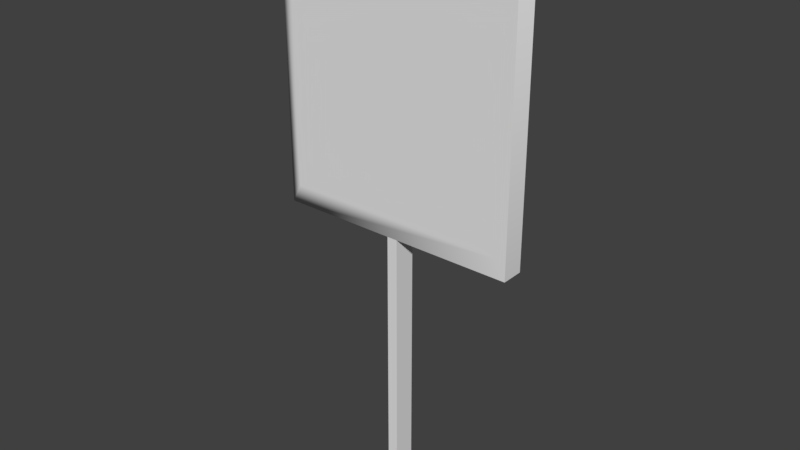 # Source: sign.blend  (saved by Blender 3.6.11; exported with 4.5.12 LTS)
import bpy
from mathutils import Matrix  # noqa: F401  (used for matrix-valued properties, if any)

bpy.ops.wm.read_factory_settings(use_empty=True)
scene = bpy.context.scene
scene.name = 'Scene'

# ---- collections
col_collection_1 = bpy.data.collections.new('Collection 1'); scene.collection.children.link(col_collection_1)

# ---- world
world_world = bpy.data.worlds.new('World'); scene.world = world_world
world_world.color = (0.05088, 0.05088, 0.05088)
world_world.use_sun_shadow = False
world_world.sun_shadow_jitter_overblur = 0.0
world_world.cycles.sampling_method = 'MANUAL'

# ---- meshes
me_plane_001 = bpy.data.meshes.new('Plane.001')
me_plane_001.from_pydata([(-0.05959, -0.05683, 0.0), (-0.05959, -0.05683, 1.451), (-0.05959, 0.05683, 0.0), (-0.05959, 0.05683, 1.451), (0.05959, -0.05683, 0.0), (0.05959, -0.05683, 1.451), (0.05959, 0.05683, 0.0), (0.05959, 0.05683, 1.451), (0.05959, -1.307, 1.451), (-0.05959, -1.307, 1.451), (0.05959, -1.307, 3.001), (-0.05959, -1.307, 3.001), (0.05959, 1.307, 3.001), (-0.05959, 1.307, 3.001), (0.05959, 1.307, 1.451), (-0.05959, 1.307, 1.451), (-0.05959, 1.207, 2.901), (-0.05959, 1.207, 1.551), (-0.05959, -1.307, 3.001), (-0.05959, -1.207, 2.901), (-0.05959, -1.307, 1.451), (-0.05959, -1.207, 1.551), (-0.05959, 1.207, 2.901), (-0.05959, 1.207, 1.551), (-0.05959, -1.207, 2.901), (-0.05959, -1.207, 1.551), (-0.05959, -0.05683, 0.0), (-0.05959, -0.05683, 1.451), (-0.05959, 0.05683, 0.0), (-0.05959, 0.05683, 1.451)], [], [(2, 3, 7, 6), (1, 0, 4, 5), (9, 8, 10, 11), (11, 10, 12, 13), (13, 12, 14, 15), (13, 15, 17, 16), (13, 16, 19, 18), (18, 19, 21, 20), (15, 20, 21, 17), (23, 25, 24, 22), (26, 27, 29, 28)])
me_plane_001.polygons.foreach_set('use_smooth', [True] * 11)
_ca = me_plane_001.color_attributes.new('Col', 'BYTE_COLOR', 'CORNER')
_ca.data.foreach_set('color', [1.0, 1.0, 1.0, 1.0, 1.0, 1.0, 1.0, 1.0, 1.0, 1.0, 1.0, 1.0, 1.0, 1.0, 1.0, 1.0, 1.0, 1.0, 1.0, 1.0, 1.0, 1.0, 1.0, 1.0, 1.0, 1.0, 1.0, 1.0, 1.0, 1.0, 1.0, 1.0, 1.0, 1.0, 1.0, 1.0, 1.0, 1.0, 1.0, 1.0, 1.0, 1.0, 1.0, 1.0, 1.0, 1.0, 1.0, 1.0, 1.0, 1.0, 1.0, 1.0, 1.0, 1.0, 1.0, 1.0, 0.1195, 0.1195, 0.1195, 1.0, 0.1195, 0.1195, 0.1195, 1.0, 0.1195, 0.1195, 0.1195, 1.0, 0.1195, 0.1195, 0.1195, 1.0, 0.1195, 0.1195, 0.1195, 1.0, 0.1195, 0.1195, 0.1195, 1.0, 0.1195, 0.1195, 0.1195, 1.0, 0.1195, 0.1195, 0.1195, 1.0, 0.1195, 0.1195, 0.1195, 1.0, 0.1195, 0.1195, 0.1195, 1.0, 0.1195, 0.1195, 0.1195, 1.0, 0.1195, 0.1195, 0.1195, 1.0, 1.0, 1.0, 1.0, 1.0, 1.0, 1.0, 1.0, 1.0, 1.0, 1.0, 1.0, 1.0, 1.0, 1.0, 1.0, 1.0, 1.0, 1.0, 1.0, 1.0, 1.0, 1.0, 1.0, 1.0, 0.1195, 0.1195, 0.1195, 1.0, 1.0, 1.0, 1.0, 1.0, 1.0, 1.0, 1.0, 1.0, 0.1195, 0.1195, 0.1195, 1.0, 1.0, 1.0, 1.0, 1.0, 1.0, 1.0, 1.0, 1.0, 1.0, 1.0, 1.0, 1.0, 0.9473, 0.9473, 0.9473, 1.0, 0.5841, 0.5841, 0.5841, 1.0, 0.5841, 0.5841, 0.5841, 1.0, 0.5841, 0.5841, 0.5841, 1.0, 0.5841, 0.5841, 0.5841, 1.0])
me_plane_001.use_remesh_preserve_volume = False
me_plane_001.use_remesh_preserve_attributes = False
me_plane_001.use_mirror_vertex_groups = False
me_plane_001.use_paint_bone_selection = False
me_plane_001.use_paint_mask = True
me_plane_001.update()

# ---- objects
ob_ent_prop_001 = bpy.data.objects.new('ent_prop.001', me_plane_001)

# ---- transforms, parenting, visibility, modifiers, constraints
ob_ent_prop_001.location = (0.0, 0.0, 0.0)
ob_ent_prop_001.rotation_euler = (0.0, -0.0, 1.571)
ob_ent_prop_001.scale = (0.75, 0.375, 0.75)
ob_ent_prop_001.pass_index = 23
ob_ent_prop_001.lineart.crease_threshold = 0.0

# ---- collection membership
col_collection_1.objects.link(ob_ent_prop_001)

# ---- scene / render settings (as saved in the file)
scene.frame_start = 1; scene.frame_end = 250; scene.frame_set(0)
scene.render.engine = 'BLENDER_EEVEE_NEXT'
scene.render.resolution_percentage = 50
scene.render.dither_intensity = 0.0
scene.cycles.use_denoising = False
scene.cycles.samples = 128
scene.cycles.sampling_pattern = 'TABULATED_SOBOL'
scene.cycles.use_adaptive_sampling = False
scene.cycles.use_light_tree = False
scene.cycles.blur_glossy = 0.0
scene.cycles.sample_clamp_indirect = 0.0
scene.view_settings.view_transform = 'Standard'
bpy.context.view_layer.update()

# ---- added for rendering (the .blend has no active camera and no usable light): camera, sun
cam_auto = bpy.data.cameras.new('AutoCamera')
cam_auto.lens = 50.0
cam_auto.sensor_width = 36.0
cam_auto.clip_end = 1000.0
ob_auto_camera = bpy.data.objects.new('AutoCamera', cam_auto)
scene.collection.objects.link(ob_auto_camera)
ob_auto_camera.location = (2.27277, -2.72733, 2.94356)
ob_auto_camera.rotation_euler = (1.09748, -7.21219e-08, 0.694738)
scene.camera = ob_auto_camera
light_auto_sun = bpy.data.lights.new('AutoSun', 'SUN')
light_auto_sun.energy = 3.0
light_auto_sun.angle = 0.0523599
ob_auto_sun = bpy.data.objects.new('AutoSun', light_auto_sun)
scene.collection.objects.link(ob_auto_sun)
ob_auto_sun.rotation_euler = (0.872665, 0.174533, 0.523599)
bpy.context.view_layer.update()
